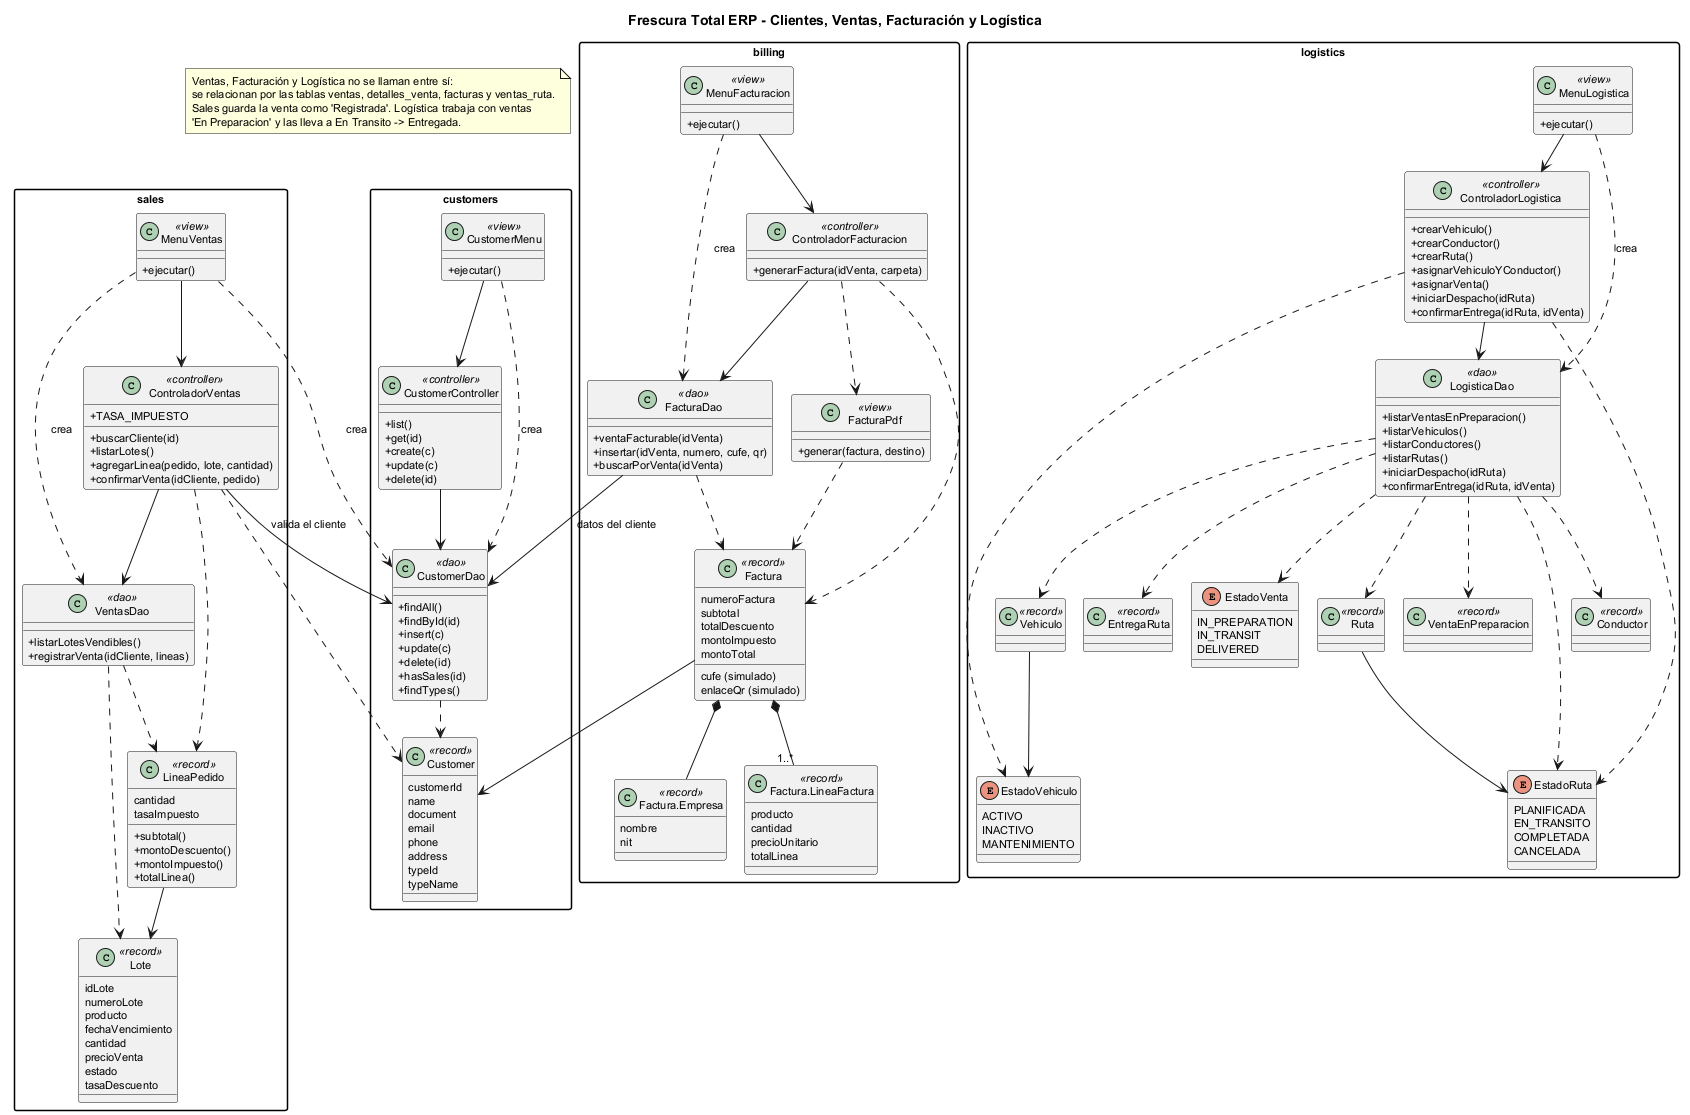

The diagram above was rendered by PlantUML. Its source (embedded in the PNG):
@startuml
' Diagrama de clases: clientes, ventas, facturación y logística (com.frescuratotal.erp).
' Para regenerar el PNG: java -jar plantuml.jar -tpng docs/diagrama_clases.puml
!pragma layout smetana
skinparam classAttributeIconSize 0
skinparam shadowing false
skinparam packageStyle rectangle
skinparam defaultFontSize 11
skinparam ranksep 40
skinparam nodesep 25
title Frescura Total ERP - Clientes, Ventas, Facturación y Logística

package "customers" {
  class CustomerMenu <<view>> {
    +ejecutar()
  }
  class CustomerController <<controller>> {
    +list()
    +get(id)
    +create(c)
    +update(c)
    +delete(id)
  }
  class CustomerDao <<dao>> {
    +findAll()
    +findById(id)
    +insert(c)
    +update(c)
    +delete(id)
    +hasSales(id)
    +findTypes()
  }
  class Customer <<record>> {
    customerId
    name
    document
    email
    phone
    address
    typeId
    typeName
  }
}

package "sales" {
  class MenuVentas <<view>> {
    +ejecutar()
  }
  class ControladorVentas <<controller>> {
    +TASA_IMPUESTO
    +buscarCliente(id)
    +listarLotes()
    +agregarLinea(pedido, lote, cantidad)
    +confirmarVenta(idCliente, pedido)
  }
  class VentasDao <<dao>> {
    +listarLotesVendibles()
    +registrarVenta(idCliente, lineas)
  }
  class Lote <<record>> {
    idLote
    numeroLote
    producto
    fechaVencimiento
    cantidad
    precioVenta
    estado
    tasaDescuento
  }
  class LineaPedido <<record>> {
    cantidad
    tasaImpuesto
    +subtotal()
    +montoDescuento()
    +montoImpuesto()
    +totalLinea()
  }
}

package "billing" {
  class MenuFacturacion <<view>> {
    +ejecutar()
  }
  class ControladorFacturacion <<controller>> {
    +generarFactura(idVenta, carpeta)
  }
  class FacturaDao <<dao>> {
    +ventaFacturable(idVenta)
    +insertar(idVenta, numero, cufe, qr)
    +buscarPorVenta(idVenta)
  }
  class FacturaPdf <<view>> {
    +generar(factura, destino)
  }
  class Factura <<record>> {
    numeroFactura
    cufe (simulado)
    enlaceQr (simulado)
    subtotal
    totalDescuento
    montoImpuesto
    montoTotal
  }
  class "Factura.Empresa" as Empresa <<record>> {
    nombre
    nit
  }
  class "Factura.LineaFactura" as LineaFactura <<record>> {
    producto
    cantidad
    precioUnitario
    totalLinea
  }
}

package "logistics" {
  class MenuLogistica <<view>> {
    +ejecutar()
  }
  class ControladorLogistica <<controller>> {
    +crearVehiculo()
    +crearConductor()
    +crearRuta()
    +asignarVehiculoYConductor()
    +asignarVenta()
    +iniciarDespacho(idRuta)
    +confirmarEntrega(idRuta, idVenta)
  }
  class LogisticaDao <<dao>> {
    +listarVentasEnPreparacion()
    +listarVehiculos()
    +listarConductores()
    +listarRutas()
    +iniciarDespacho(idRuta)
    +confirmarEntrega(idRuta, idVenta)
  }
  class VentaEnPreparacion <<record>>
  class Vehiculo <<record>>
  class Conductor <<record>>
  class Ruta <<record>>
  class EntregaRuta <<record>>
  enum EstadoVenta {
    IN_PREPARATION
    IN_TRANSIT
    DELIVERED
  }
  enum EstadoRuta {
    PLANIFICADA
    EN_TRANSITO
    COMPLETADA
    CANCELADA
  }
  enum EstadoVehiculo {
    ACTIVO
    INACTIVO
    MANTENIMIENTO
  }
}

' ---- customers ----
CustomerMenu --> CustomerController
CustomerMenu ..> CustomerDao : crea
CustomerController --> CustomerDao
CustomerDao ..> Customer

' ---- sales ----
MenuVentas --> ControladorVentas
MenuVentas ..> VentasDao : crea
MenuVentas ..> CustomerDao : crea
ControladorVentas --> VentasDao
ControladorVentas --> CustomerDao : valida el cliente
ControladorVentas ..> Customer
ControladorVentas ..> LineaPedido
VentasDao ..> Lote
VentasDao ..> LineaPedido
LineaPedido --> Lote

' ---- billing ----
MenuFacturacion --> ControladorFacturacion
MenuFacturacion ..> FacturaDao : crea
ControladorFacturacion --> FacturaDao
ControladorFacturacion ..> FacturaPdf
ControladorFacturacion ..> Factura
FacturaDao --> CustomerDao : datos del cliente
FacturaDao ..> Factura
FacturaPdf ..> Factura
Factura --> Customer
Factura *-- Empresa
Factura *-- "1..*" LineaFactura

' ---- logistics ----
MenuLogistica --> ControladorLogistica
MenuLogistica ..> LogisticaDao : crea
ControladorLogistica --> LogisticaDao
ControladorLogistica ..> EstadoVehiculo
ControladorLogistica ..> EstadoRuta
LogisticaDao ..> VentaEnPreparacion
LogisticaDao ..> Vehiculo
LogisticaDao ..> Conductor
LogisticaDao ..> Ruta
LogisticaDao ..> EntregaRuta
LogisticaDao ..> EstadoVenta
LogisticaDao ..> EstadoRuta
Vehiculo --> EstadoVehiculo
Ruta --> EstadoRuta

' ---- relación entre módulos por la base de datos (tablas compartidas) ----
note "Ventas, Facturación y Logística no se llaman entre sí:\nse relacionan por las tablas ventas, detalles_venta, facturas y ventas_ruta.\nSales guarda la venta como 'Registrada'. Logística trabaja con ventas\n'En Preparacion' y las lleva a En Transito -> Entregada." as N1
@enduml